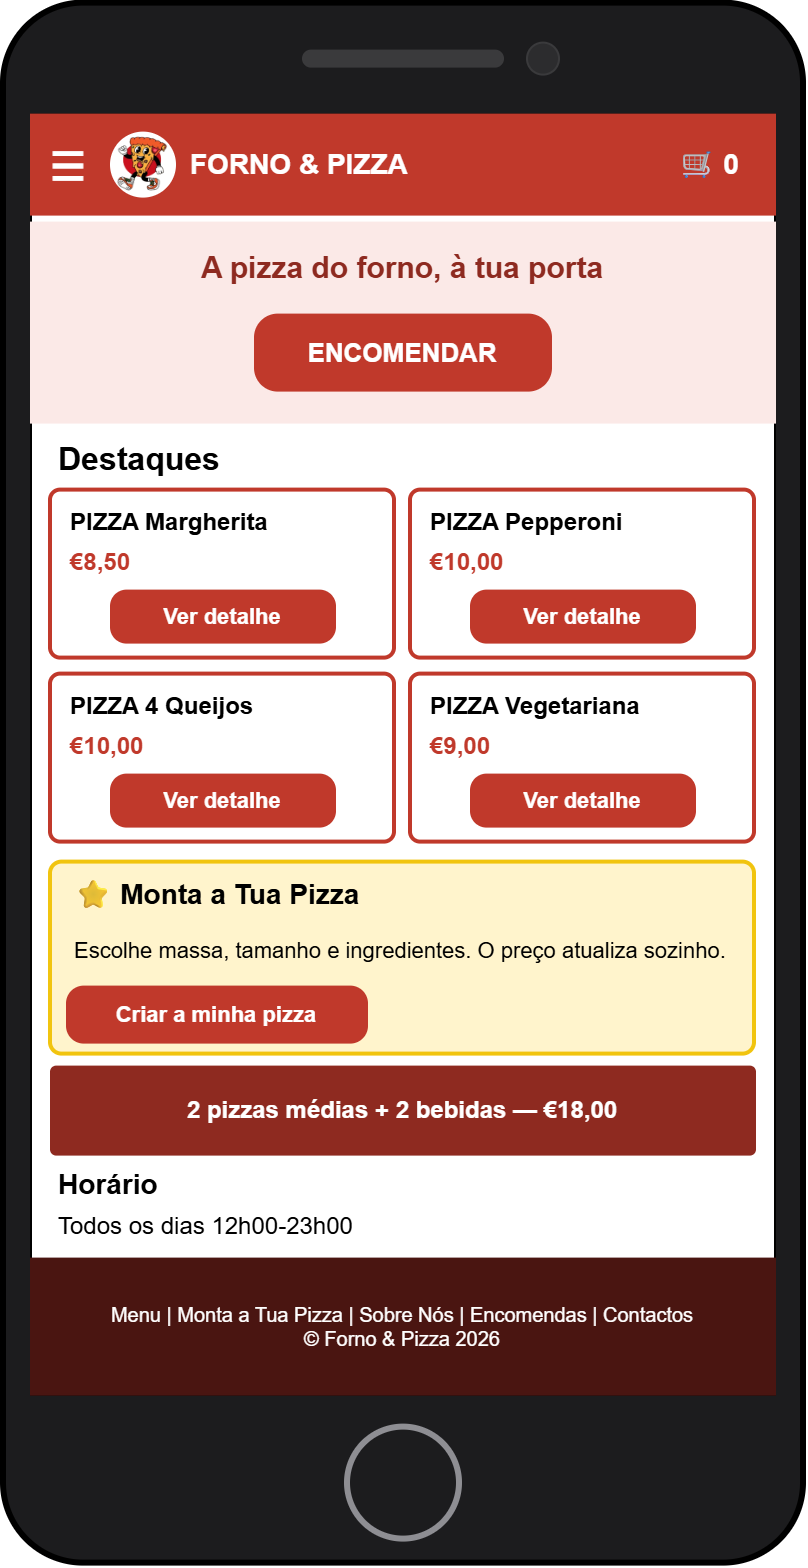

The diagram above was exported from draw.io. Its source (the exported page's mxGraphModel, read from the mxfile embedded in the PNG):
<mxGraphModel dx="1471" dy="801" grid="1" gridSize="10" guides="1" tooltips="1" connect="1" arrows="1" fold="1" page="1" pageScale="1" pageWidth="827" pageHeight="1169" math="0" shadow="0">
  <root>
    <mxCell id="0" />
    <mxCell id="1" parent="0" />
    <mxCell id="qIgGM4P93qclRR2ZfZyF-1" parent="1" style="rounded=1;arcSize=10;whiteSpace=wrap;html=1;fillColor=#1C1C1E;strokeColor=#000000;strokeWidth=3;fontColor=#000000;fontSize=12;fontStyle=0;align=center;verticalAlign=middle;" value="" vertex="1">
      <mxGeometry height="780" width="400" x="193" y="140.79998779296875" as="geometry" />
    </mxCell>
    <mxCell id="qIgGM4P93qclRR2ZfZyF-2" parent="1" style="rounded=1;arcSize=50;whiteSpace=wrap;html=1;fillColor=#3A3A3C;strokeColor=#3A3A3C;strokeWidth=1;fontColor=#000000;fontSize=12;fontStyle=0;align=center;verticalAlign=middle;" value="" vertex="1">
      <mxGeometry height="8" width="100" x="343" y="164.79998779296875" as="geometry" />
    </mxCell>
    <mxCell id="qIgGM4P93qclRR2ZfZyF-3" parent="1" style="ellipse;whiteSpace=wrap;html=1;fillColor=#2C2C2E;strokeColor=#3A3A3C;strokeWidth=1;fontColor=#000000;fontSize=12;fontStyle=0;" value="" vertex="1">
      <mxGeometry height="16" width="16" x="455" y="160.79998779296875" as="geometry" />
    </mxCell>
    <mxCell id="qIgGM4P93qclRR2ZfZyF-4" parent="1" style="ellipse;whiteSpace=wrap;html=1;fillColor=#1C1C1E;strokeColor=#8E8E93;strokeWidth=3;fontColor=#000000;fontSize=12;fontStyle=0;" value="" vertex="1">
      <mxGeometry height="56" width="56" x="365" y="852.7999877929688" as="geometry" />
    </mxCell>
    <mxCell id="qIgGM4P93qclRR2ZfZyF-5" parent="1" style="rounded=0;arcSize=0;whiteSpace=wrap;html=1;fillColor=#FFFFFF;strokeColor=#000000;strokeWidth=1;fontColor=#000000;fontSize=12;fontStyle=0;align=center;verticalAlign=middle;" value="" vertex="1">
      <mxGeometry height="640" width="372" x="207" y="196.79998779296875" as="geometry" />
    </mxCell>
    <mxCell id="qIgGM4P93qclRR2ZfZyF-6" parent="1" style="rounded=0;arcSize=0;whiteSpace=wrap;html=1;fillColor=#C0392B;strokeColor=#C0392B;strokeWidth=1;fontColor=#000000;fontSize=12;fontStyle=0;align=center;verticalAlign=middle;" value="" vertex="1">
      <mxGeometry height="50" width="372" x="207" y="196.79998779296875" as="geometry" />
    </mxCell>
    <mxCell id="qIgGM4P93qclRR2ZfZyF-7" parent="1" style="text;html=1;whiteSpace=wrap;fontSize=20;fontStyle=1;fontColor=#FFFFFF;align=center;verticalAlign=middle;strokeColor=none;fillColor=none;spacingLeft=2;spacingRight=2;" value="☰" vertex="1">
      <mxGeometry height="34" width="34" x="209" y="204.79998779296875" as="geometry" />
    </mxCell>
    <mxCell id="qIgGM4P93qclRR2ZfZyF-8" parent="1" style="ellipse;whiteSpace=wrap;html=1;fillColor=#FFFFFF;strokeColor=#FFFFFF;strokeWidth=1;fontColor=#000000;fontSize=12;fontStyle=0;" value="" vertex="1">
      <mxGeometry height="32" width="32" x="247" y="205.79998779296875" as="geometry" />
    </mxCell>
    <mxCell id="qIgGM4P93qclRR2ZfZyF-9" parent="1" style="shape=image;aspect=fixed;imageAspect=0;image=data:image/png,(base64 omitted: 40736 chars);" value="" vertex="1">
      <mxGeometry height="28" width="26" x="250" y="207.79998779296875" as="geometry" />
    </mxCell>
    <mxCell id="qIgGM4P93qclRR2ZfZyF-10" parent="1" style="text;html=1;whiteSpace=wrap;fontSize=14;fontStyle=1;fontColor=#FFFFFF;align=left;verticalAlign=middle;strokeColor=none;fillColor=none;spacingLeft=2;spacingRight=2;" value="FORNO &amp;amp; PIZZA" vertex="1">
      <mxGeometry height="34" width="210" x="283" y="204.79998779296875" as="geometry" />
    </mxCell>
    <mxCell id="qIgGM4P93qclRR2ZfZyF-11" parent="1" style="text;html=1;whiteSpace=wrap;fontSize=14;fontStyle=1;fontColor=#FFFFFF;align=center;verticalAlign=middle;strokeColor=none;fillColor=none;spacingLeft=2;spacingRight=2;" value="🛒 0" vertex="1">
      <mxGeometry height="34" width="58" x="517" y="204.79998779296875" as="geometry" />
    </mxCell>
    <mxCell id="qIgGM4P93qclRR2ZfZyF-12" parent="1" style="rounded=0;arcSize=0;whiteSpace=wrap;html=1;fillColor=#FBE9E7;strokeColor=#FBE9E7;strokeWidth=1;fontColor=#000000;fontSize=12;fontStyle=0;align=center;verticalAlign=middle;" value="" vertex="1">
      <mxGeometry height="100" width="372" x="207" y="250.79998779296875" as="geometry" />
    </mxCell>
    <mxCell id="qIgGM4P93qclRR2ZfZyF-13" parent="1" style="text;html=1;whiteSpace=wrap;fontSize=15;fontStyle=1;fontColor=#8E2A20;align=center;verticalAlign=middle;strokeColor=none;fillColor=none;spacingLeft=2;spacingRight=2;" value="A pizza do forno, à tua porta" vertex="1">
      <mxGeometry height="32" width="352" x="217" y="256.79998779296875" as="geometry" />
    </mxCell>
    <mxCell id="qIgGM4P93qclRR2ZfZyF-14" parent="1" style="rounded=1;arcSize=30;whiteSpace=wrap;html=1;fillColor=#C0392B;strokeColor=#C0392B;strokeWidth=1;fontColor=#FFFFFF;fontSize=13;fontStyle=1;align=center;verticalAlign=middle;" value="ENCOMENDAR" vertex="1">
      <mxGeometry height="38" width="148" x="319" y="296.79998779296875" as="geometry" />
    </mxCell>
    <mxCell id="qIgGM4P93qclRR2ZfZyF-15" parent="1" style="text;html=1;whiteSpace=wrap;fontSize=16;fontStyle=1;fontColor=#000000;align=left;verticalAlign=middle;strokeColor=none;fillColor=none;spacingLeft=2;spacingRight=2;" value="Destaques" vertex="1">
      <mxGeometry height="24" width="352" x="217" y="356.79998779296875" as="geometry" />
    </mxCell>
    <mxCell id="qIgGM4P93qclRR2ZfZyF-16" parent="1" style="rounded=1;arcSize=6;whiteSpace=wrap;html=1;fillColor=#FFFFFF;strokeColor=#C0392B;strokeWidth=2;fontColor=#000000;fontSize=12;fontStyle=0;align=center;verticalAlign=middle;" value="" vertex="1">
      <mxGeometry height="84" width="172" x="217" y="384.79998779296875" as="geometry" />
    </mxCell>
    <mxCell id="qIgGM4P93qclRR2ZfZyF-17" parent="1" style="text;html=1;whiteSpace=wrap;fontSize=12;fontStyle=1;fontColor=#000000;align=left;verticalAlign=middle;strokeColor=none;fillColor=none;spacingLeft=2;spacingRight=2;" value="PIZZA Margherita" vertex="1">
      <mxGeometry height="20" width="160" x="223" y="390.79998779296875" as="geometry" />
    </mxCell>
    <mxCell id="qIgGM4P93qclRR2ZfZyF-18" parent="1" style="text;html=1;whiteSpace=wrap;fontSize=12;fontStyle=1;fontColor=#C0392B;align=left;verticalAlign=middle;strokeColor=none;fillColor=none;spacingLeft=2;spacingRight=2;" value="€8,50" vertex="1">
      <mxGeometry height="20" width="160" x="223" y="410.79998779296875" as="geometry" />
    </mxCell>
    <mxCell id="qIgGM4P93qclRR2ZfZyF-19" parent="1" style="rounded=1;arcSize=30;whiteSpace=wrap;html=1;fillColor=#C0392B;strokeColor=#C0392B;strokeWidth=1;fontColor=#FFFFFF;fontSize=11;fontStyle=1;align=center;verticalAlign=middle;" value="Ver detalhe" vertex="1">
      <mxGeometry height="26" width="112" x="247" y="434.79998779296875" as="geometry" />
    </mxCell>
    <mxCell id="qIgGM4P93qclRR2ZfZyF-20" parent="1" style="rounded=1;arcSize=6;whiteSpace=wrap;html=1;fillColor=#FFFFFF;strokeColor=#C0392B;strokeWidth=2;fontColor=#000000;fontSize=12;fontStyle=0;align=center;verticalAlign=middle;" value="" vertex="1">
      <mxGeometry height="84" width="172" x="397" y="384.79998779296875" as="geometry" />
    </mxCell>
    <mxCell id="qIgGM4P93qclRR2ZfZyF-21" parent="1" style="text;html=1;whiteSpace=wrap;fontSize=12;fontStyle=1;fontColor=#000000;align=left;verticalAlign=middle;strokeColor=none;fillColor=none;spacingLeft=2;spacingRight=2;" value="PIZZA Pepperoni" vertex="1">
      <mxGeometry height="20" width="160" x="403" y="390.79998779296875" as="geometry" />
    </mxCell>
    <mxCell id="qIgGM4P93qclRR2ZfZyF-22" parent="1" style="text;html=1;whiteSpace=wrap;fontSize=12;fontStyle=1;fontColor=#C0392B;align=left;verticalAlign=middle;strokeColor=none;fillColor=none;spacingLeft=2;spacingRight=2;" value="€10,00" vertex="1">
      <mxGeometry height="20" width="160" x="403" y="410.79998779296875" as="geometry" />
    </mxCell>
    <mxCell id="qIgGM4P93qclRR2ZfZyF-23" parent="1" style="rounded=1;arcSize=30;whiteSpace=wrap;html=1;fillColor=#C0392B;strokeColor=#C0392B;strokeWidth=1;fontColor=#FFFFFF;fontSize=11;fontStyle=1;align=center;verticalAlign=middle;" value="Ver detalhe" vertex="1">
      <mxGeometry height="26" width="112" x="427" y="434.79998779296875" as="geometry" />
    </mxCell>
    <mxCell id="qIgGM4P93qclRR2ZfZyF-24" parent="1" style="rounded=1;arcSize=6;whiteSpace=wrap;html=1;fillColor=#FFFFFF;strokeColor=#C0392B;strokeWidth=2;fontColor=#000000;fontSize=12;fontStyle=0;align=center;verticalAlign=middle;" value="" vertex="1">
      <mxGeometry height="84" width="172" x="217" y="476.79998779296875" as="geometry" />
    </mxCell>
    <mxCell id="qIgGM4P93qclRR2ZfZyF-25" parent="1" style="text;html=1;whiteSpace=wrap;fontSize=12;fontStyle=1;fontColor=#000000;align=left;verticalAlign=middle;strokeColor=none;fillColor=none;spacingLeft=2;spacingRight=2;" value="PIZZA 4 Queijos" vertex="1">
      <mxGeometry height="20" width="160" x="223" y="482.79998779296875" as="geometry" />
    </mxCell>
    <mxCell id="qIgGM4P93qclRR2ZfZyF-26" parent="1" style="text;html=1;whiteSpace=wrap;fontSize=12;fontStyle=1;fontColor=#C0392B;align=left;verticalAlign=middle;strokeColor=none;fillColor=none;spacingLeft=2;spacingRight=2;" value="€10,00" vertex="1">
      <mxGeometry height="20" width="160" x="223" y="502.79998779296875" as="geometry" />
    </mxCell>
    <mxCell id="qIgGM4P93qclRR2ZfZyF-27" parent="1" style="rounded=1;arcSize=30;whiteSpace=wrap;html=1;fillColor=#C0392B;strokeColor=#C0392B;strokeWidth=1;fontColor=#FFFFFF;fontSize=11;fontStyle=1;align=center;verticalAlign=middle;" value="Ver detalhe" vertex="1">
      <mxGeometry height="26" width="112" x="247" y="526.7999877929688" as="geometry" />
    </mxCell>
    <mxCell id="qIgGM4P93qclRR2ZfZyF-28" parent="1" style="rounded=1;arcSize=6;whiteSpace=wrap;html=1;fillColor=#FFFFFF;strokeColor=#C0392B;strokeWidth=2;fontColor=#000000;fontSize=12;fontStyle=0;align=center;verticalAlign=middle;" value="" vertex="1">
      <mxGeometry height="84" width="172" x="397" y="476.79998779296875" as="geometry" />
    </mxCell>
    <mxCell id="qIgGM4P93qclRR2ZfZyF-29" parent="1" style="text;html=1;whiteSpace=wrap;fontSize=12;fontStyle=1;fontColor=#000000;align=left;verticalAlign=middle;strokeColor=none;fillColor=none;spacingLeft=2;spacingRight=2;" value="PIZZA Vegetariana" vertex="1">
      <mxGeometry height="20" width="160" x="403" y="482.79998779296875" as="geometry" />
    </mxCell>
    <mxCell id="qIgGM4P93qclRR2ZfZyF-30" parent="1" style="text;html=1;whiteSpace=wrap;fontSize=12;fontStyle=1;fontColor=#C0392B;align=left;verticalAlign=middle;strokeColor=none;fillColor=none;spacingLeft=2;spacingRight=2;" value="€9,00" vertex="1">
      <mxGeometry height="20" width="160" x="403" y="502.79998779296875" as="geometry" />
    </mxCell>
    <mxCell id="qIgGM4P93qclRR2ZfZyF-31" parent="1" style="rounded=1;arcSize=30;whiteSpace=wrap;html=1;fillColor=#C0392B;strokeColor=#C0392B;strokeWidth=1;fontColor=#FFFFFF;fontSize=11;fontStyle=1;align=center;verticalAlign=middle;" value="Ver detalhe" vertex="1">
      <mxGeometry height="26" width="112" x="427" y="526.7999877929688" as="geometry" />
    </mxCell>
    <mxCell id="qIgGM4P93qclRR2ZfZyF-32" parent="1" style="rounded=1;arcSize=6;whiteSpace=wrap;html=1;fillColor=#FFF4CC;strokeColor=#F1C40F;strokeWidth=2;fontColor=#000000;fontSize=12;fontStyle=0;align=center;verticalAlign=middle;" value="" vertex="1">
      <mxGeometry height="96" width="352" x="217" y="570.7999877929688" as="geometry" />
    </mxCell>
    <mxCell id="qIgGM4P93qclRR2ZfZyF-33" parent="1" style="text;html=1;whiteSpace=wrap;fontSize=14;fontStyle=1;fontColor=#000000;align=left;verticalAlign=middle;strokeColor=none;fillColor=none;spacingLeft=2;spacingRight=2;" value="⭐ Monta a Tua Pizza" vertex="1">
      <mxGeometry height="24" width="336" x="225" y="574.7999877929688" as="geometry" />
    </mxCell>
    <mxCell id="qIgGM4P93qclRR2ZfZyF-34" parent="1" style="text;html=1;whiteSpace=wrap;fontSize=11;fontStyle=0;fontColor=#000000;align=left;verticalAlign=middle;strokeColor=none;fillColor=none;spacingLeft=2;spacingRight=2;" value="Escolhe massa, tamanho e ingredientes. O preço atualiza sozinho." vertex="1">
      <mxGeometry height="32" width="336" x="225" y="598.7999877929688" as="geometry" />
    </mxCell>
    <mxCell id="qIgGM4P93qclRR2ZfZyF-35" parent="1" style="rounded=1;arcSize=30;whiteSpace=wrap;html=1;fillColor=#C0392B;strokeColor=#C0392B;strokeWidth=1;fontColor=#FFFFFF;fontSize=11;fontStyle=1;align=center;verticalAlign=middle;" value="Criar a minha pizza" vertex="1">
      <mxGeometry height="28" width="150" x="225" y="632.7999877929688" as="geometry" />
    </mxCell>
    <mxCell id="qIgGM4P93qclRR2ZfZyF-36" parent="1" style="rounded=1;arcSize=6;whiteSpace=wrap;html=1;fillColor=#8E2A20;strokeColor=#8E2A20;strokeWidth=1;fontColor=#FFFFFF;fontSize=12;fontStyle=1;align=center;verticalAlign=middle;" value="2 pizzas médias + 2 bebidas — €18,00" vertex="1">
      <mxGeometry height="44" width="352" x="217" y="672.7999877929688" as="geometry" />
    </mxCell>
    <mxCell id="qIgGM4P93qclRR2ZfZyF-37" parent="1" style="text;html=1;whiteSpace=wrap;fontSize=14;fontStyle=1;fontColor=#000000;align=left;verticalAlign=middle;strokeColor=none;fillColor=none;spacingLeft=2;spacingRight=2;" value="Horário" vertex="1">
      <mxGeometry height="22" width="352" x="217" y="720.7999877929688" as="geometry" />
    </mxCell>
    <mxCell id="qIgGM4P93qclRR2ZfZyF-38" parent="1" style="text;html=1;whiteSpace=wrap;fontSize=12;fontStyle=0;fontColor=#000000;align=left;verticalAlign=middle;strokeColor=none;fillColor=none;spacingLeft=2;spacingRight=2;" value="Todos os dias 12h00-23h00" vertex="1">
      <mxGeometry height="20" width="352" x="217" y="742.7999877929688" as="geometry" />
    </mxCell>
    <mxCell id="qIgGM4P93qclRR2ZfZyF-39" parent="1" style="rounded=0;arcSize=0;whiteSpace=wrap;html=1;fillColor=#4A1511;strokeColor=#4A1511;strokeWidth=1;fontColor=#000000;fontSize=12;fontStyle=0;align=center;verticalAlign=middle;" value="" vertex="1">
      <mxGeometry height="68" width="372" x="207" y="768.7999877929688" as="geometry" />
    </mxCell>
    <mxCell id="qIgGM4P93qclRR2ZfZyF-40" parent="1" style="text;html=1;whiteSpace=wrap;fontSize=10;fontStyle=0;fontColor=#FFFFFF;align=center;verticalAlign=middle;strokeColor=none;fillColor=none;spacingLeft=2;spacingRight=2;" value="Menu | Monta a Tua Pizza | Sobre Nós | Encomendas | Contactos&lt;br&gt;© Forno &amp;amp; Pizza 2026" vertex="1">
      <mxGeometry height="60" width="360" x="213" y="772.7999877929688" as="geometry" />
    </mxCell>
  </root>
</mxGraphModel>